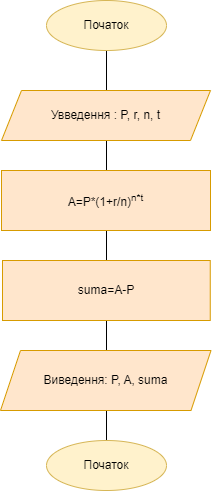

The diagram above was exported from draw.io. Its source (the exported page's mxGraphModel, read from the mxfile embedded in the PNG):
<mxGraphModel dx="1050" dy="530" grid="0" gridSize="10" guides="1" tooltips="1" connect="1" arrows="1" fold="1" page="0" pageScale="1" pageWidth="827" pageHeight="1169" background="none" math="0" shadow="0">
  <root>
    <mxCell id="0" />
    <mxCell id="1" parent="0" />
    <mxCell id="WXnHczKJLZKgC88iBcaL-14" value="" style="endArrow=none;html=1;rounded=0;exitX=0.5;exitY=0;exitDx=0;exitDy=0;" parent="1" source="WXnHczKJLZKgC88iBcaL-12" target="WXnHczKJLZKgC88iBcaL-1" edge="1">
      <mxGeometry width="50" height="50" relative="1" as="geometry">
        <mxPoint x="520" y="560" as="sourcePoint" />
        <mxPoint x="570" y="510" as="targetPoint" />
      </mxGeometry>
    </mxCell>
    <mxCell id="WXnHczKJLZKgC88iBcaL-1" value="Початок" style="ellipse;whiteSpace=wrap;html=1;fillColor=#fff2cc;strokeColor=#d6b656;" parent="1" vertex="1">
      <mxGeometry x="354" y="40" width="120" height="50" as="geometry" />
    </mxCell>
    <mxCell id="WXnHczKJLZKgC88iBcaL-2" value="Увведення : P, r, n, t" style="shape=parallelogram;perimeter=parallelogramPerimeter;whiteSpace=wrap;html=1;fixedSize=1;fillColor=#ffe6cc;strokeColor=#d79b00;" parent="1" vertex="1">
      <mxGeometry x="309" y="130" width="209" height="50" as="geometry" />
    </mxCell>
    <mxCell id="WXnHczKJLZKgC88iBcaL-4" value="A=P*(1+r/n)&lt;sup&gt;n*t&lt;/sup&gt;" style="rounded=0;whiteSpace=wrap;html=1;fillColor=#ffe6cc;strokeColor=#d79b00;" parent="1" vertex="1">
      <mxGeometry x="309" y="210" width="209" height="60" as="geometry" />
    </mxCell>
    <mxCell id="WXnHczKJLZKgC88iBcaL-7" value="Виведення: P, A, suma" style="shape=parallelogram;perimeter=parallelogramPerimeter;whiteSpace=wrap;html=1;fixedSize=1;fillColor=#ffe6cc;strokeColor=#d79b00;" parent="1" vertex="1">
      <mxGeometry x="308" y="390" width="210.5" height="60" as="geometry" />
    </mxCell>
    <mxCell id="WXnHczKJLZKgC88iBcaL-8" value="suma=A-P" style="rounded=0;whiteSpace=wrap;html=1;fillColor=#ffe6cc;strokeColor=#d79b00;" parent="1" vertex="1">
      <mxGeometry x="310" y="300" width="207.75" height="60" as="geometry" />
    </mxCell>
    <mxCell id="WXnHczKJLZKgC88iBcaL-12" value="Початок" style="ellipse;whiteSpace=wrap;html=1;fillColor=#fff2cc;strokeColor=#d6b656;" parent="1" vertex="1">
      <mxGeometry x="354" y="480" width="120" height="50" as="geometry" />
    </mxCell>
  </root>
</mxGraphModel>